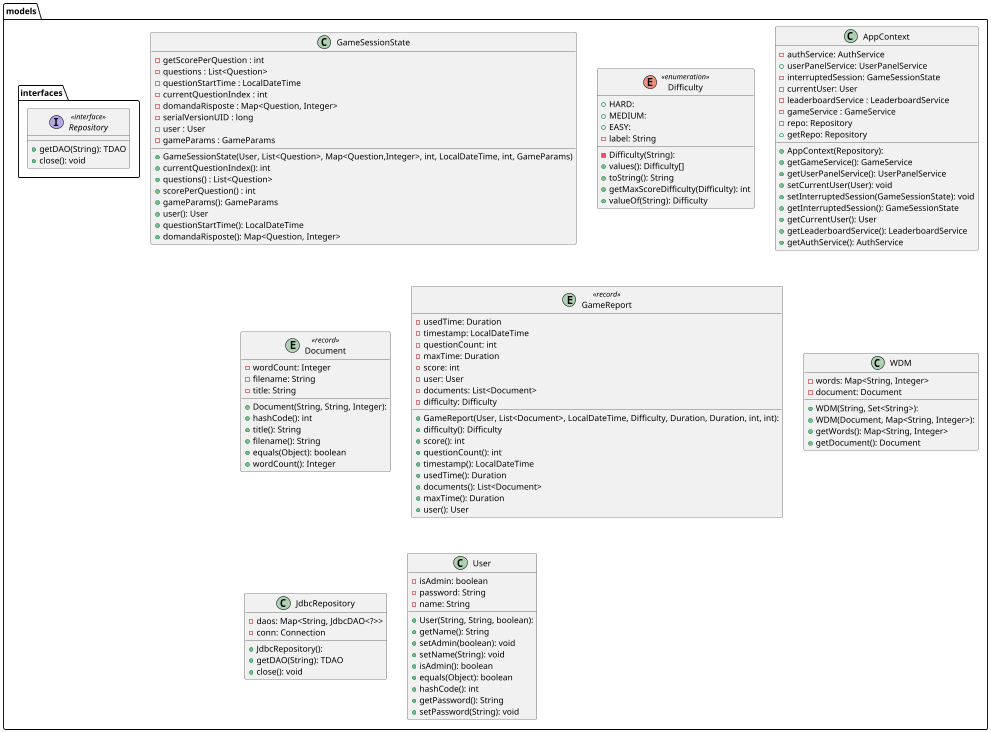

The diagram above was rendered by PlantUML. Its source (embedded in the PNG):
@startuml
package models {
    class GameSessionState {
    - getScorePerQuestion : int
    - questions : List<Question>
    - questionStartTime : LocalDateTime
    - currentQuestionIndex : int
    - domandaRisposte : Map<Question, Integer>
    - serialVersionUID : long
    - user : User
    - gameParams : GameParams
    + GameSessionState(User, List<Question>, Map<Question,Integer>, int, LocalDateTime, int, GameParams)
    + currentQuestionIndex(): int
    + questions() : List<Question>
    + scorePerQuestion() : int
    + gameParams(): GameParams
    + user(): User
    + questionStartTime(): LocalDateTime
    + domandaRisposte(): Map<Question, Integer>
    }
    enum Difficulty << enumeration >> {
    - Difficulty(String):
    + HARD:
    + MEDIUM:
    + EASY:
    - label: String
    + values(): Difficulty[]
    + toString(): String
    + getMaxScoreDifficulty(Difficulty): int
    + valueOf(String): Difficulty
    }
    class AppContext {
    + AppContext(Repository):
    - authService: AuthService
    + userPanelService: UserPanelService
    - interruptedSession: GameSessionState
    - currentUser: User
    - leaderboardService : LeaderboardService
    - gameService : GameService
    - repo: Repository
    + getGameService(): GameService
    + getUserPanelService(): UserPanelService
    + setCurrentUser(User): void
    + setInterruptedSession(GameSessionState): void
    + getInterruptedSession(): GameSessionState
    + getCurrentUser(): User
    + getRepo: Repository
    + getLeaderboardService(): LeaderboardService
    + getAuthService(): AuthService
    }
    entity Document << record >> {
    + Document(String, String, Integer):
    - wordCount: Integer
    - filename: String
    - title: String
    + hashCode(): int
    + title(): String
    + filename(): String
    + equals(Object): boolean
    + wordCount(): Integer
    }

    entity GameReport << record >> {
    + GameReport(User, List<Document>, LocalDateTime, Difficulty, Duration, Duration, int, int):
    - usedTime: Duration
    - timestamp: LocalDateTime
    - questionCount: int
    - maxTime: Duration
    - score: int
    - user: User
    - documents: List<Document>
    - difficulty: Difficulty
    + difficulty(): Difficulty
    + score(): int
    + questionCount(): int
    + timestamp(): LocalDateTime
    + usedTime(): Duration
    + documents(): List<Document>
    + maxTime(): Duration
    + user(): User
    }
    class WDM {
    + WDM(String, Set<String>):
    + WDM(Document, Map<String, Integer>):
    - words: Map<String, Integer>
    - document: Document
    + getWords(): Map<String, Integer>
    + getDocument(): Document
    }

    class JdbcRepository {
    + JdbcRepository():
    - daos: Map<String, JdbcDAO<?>>
    - conn: Connection
    + getDAO(String): TDAO
    + close(): void
    }
    class User {
    + User(String, String, boolean):
    - isAdmin: boolean
    - password: String
    - name: String
    + getName(): String
    + setAdmin(boolean): void
    + setName(String): void
    + isAdmin(): boolean
    + equals(Object): boolean
    + hashCode(): int
    + getPassword(): String
    + setPassword(String): void
    }

    package interfaces {
        interface Repository << interface >> {
        + getDAO(String): TDAO
        + close(): void
        }
    }
}
@enduml